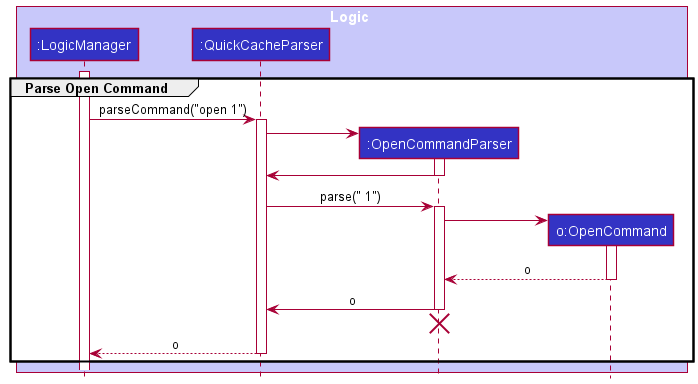

The diagram above was rendered by PlantUML. Its source (embedded in the PNG):
@startuml
!include style.puml

group Parse Open Command
box Logic LOGIC_COLOR_T1
participant ":LogicManager" as LogicManager LOGIC_COLOR
participant ":QuickCacheParser" as QuickCacheParser LOGIC_COLOR
participant ":OpenCommandParser" as OpenCommandParser LOGIC_COLOR
participant "o:OpenCommand" as OpenCommand LOGIC_COLOR
end box

activate LogicManager

LogicManager -> QuickCacheParser : parseCommand("open 1")
activate QuickCacheParser

create OpenCommandParser
QuickCacheParser -> OpenCommandParser
activate OpenCommandParser

OpenCommandParser -> QuickCacheParser
deactivate OpenCommandParser

QuickCacheParser -> OpenCommandParser : parse(" 1")
activate OpenCommandParser

create OpenCommand
OpenCommandParser -> OpenCommand
activate OpenCommand

OpenCommand --> OpenCommandParser : o
deactivate OpenCommand

OpenCommandParser -> QuickCacheParser : o
deactivate OpenCommandParser

'Hidden arrow to position the destroy marker below the end of the activation bar.
OpenCommandParser -[hidden]-> QuickCacheParser
destroy OpenCommandParser

QuickCacheParser --> LogicManager : o
deactivate QuickCacheParser
end
@enduml